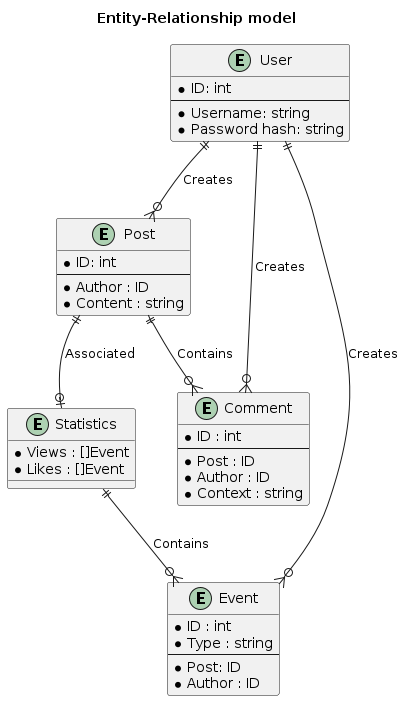

The diagram above was rendered by PlantUML. Its source (embedded in the PNG):
@startuml ER-Diagram

title Entity-Relationship model

entity User {
    * ID: int
    ---
    * Username: string
    * Password hash: string
}

entity Post {
    * ID: int
    ---
    * Author : ID
    * Content : string
}

entity Comment {
    * ID : int
    ---
    * Post : ID
    * Author : ID
    * Context : string
}

entity Event {
    * ID : int
    * Type : string
    ---
    * Post: ID
    * Author : ID 
}

entity Statistics {
    * Views : []Event
    * Likes : []Event
}

User ||--o{ Post : "Creates"
User ||--o{ Event : "Creates"
User ||--o{ Comment : "Creates"

Post ||--o{ Comment : "Contains"
Post ||--o| Statistics : "Associated"

Statistics ||--o{ Event : "Contains"

@enduml